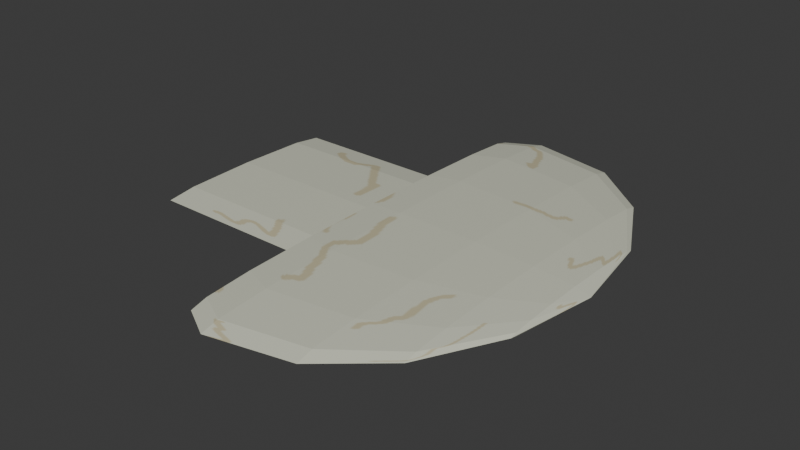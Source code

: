 # Source: PizzaMushrooms.blend  (saved by Blender 5.0.119; exported with 4.5.12 LTS)
import bpy
from mathutils import Matrix  # noqa: F401  (used for matrix-valued properties, if any)

bpy.ops.wm.read_factory_settings(use_empty=True)
scene = bpy.context.scene
scene.name = 'Scene'

# ---- collections
col_collection = bpy.data.collections.new('Collection'); scene.collection.children.link(col_collection)

# ---- images (referenced by path relative to the original .blend; pixels are not part of the script)
import os
ASSET_DIR = os.environ.get("B2B_ASSET_DIR", "")  # directory of the original .blend (textures are referenced by path, not embedded)
HERE = os.path.dirname(os.path.abspath(__file__))  # packed textures are extracted next to this script under _unpacked/

def load_image(name, relpath, width, height, colorspace="sRGB"):
    """Load a texture the original file referenced (path relative to the .blend, or extracted next to this script)."""
    p = next((c for c in (os.path.join(HERE, relpath), os.path.join(ASSET_DIR, relpath)) if relpath and os.path.exists(c)), "")
    if p:
        img = bpy.data.images.load(p, check_existing=True)
        img.name = name
    else:  # same state as the original file: an image datablock whose file is absent (Cycles renders it pink)
        img = bpy.data.images.new(name, width, height)
        img.source = "FILE"
        img.filepath = "//" + (relpath or name)
    img.colorspace_settings.name = colorspace
    return img
img_mushroom_texture = load_image('Mushroom_texture', '_unpacked/Mushroom_texture.026bc35c.png', 512, 512, 'sRGB')

# ---- materials (node trees are filled in below, after node groups)
mat_material_001 = bpy.data.materials.new('Material.001')

# ---- material node trees
mat_material_001.use_nodes = True; mat_material_001.node_tree.nodes.clear()
_N = mat_material_001.node_tree.nodes; _L = mat_material_001.node_tree.links
n0 = _N.new('ShaderNodeBsdfPrincipled'); n0.name = 'Principled BSDF'; n0.location = (-200, 100)
n1 = _N.new('ShaderNodeOutputMaterial'); n1.name = 'Material Output'; n1.location = (200, 100)
n2 = _N.new('ShaderNodeTexImage'); n2.name = 'Image Texture'; n2.location = (-490, 75)
n2.image = img_mushroom_texture
_L.new(n0.outputs[0], n1.inputs[0])
_L.new(n2.outputs[0], n0.inputs[0])
n1.is_active_output = True

# ---- world
world_world = bpy.data.worlds.new('World'); scene.world = world_world
world_world.use_nodes = True; world_world.node_tree.nodes.clear()
_N = world_world.node_tree.nodes; _L = world_world.node_tree.links
n0 = _N.new('ShaderNodeOutputWorld'); n0.name = 'World Output'; n0.location = (200, 100)
n1 = _N.new('ShaderNodeBackground'); n1.name = 'Background'; n1.location = (-200, 100)
n1.inputs[0].default_value = (0.05088, 0.05088, 0.05088, 1.0)
_L.new(n1.outputs[0], n0.inputs[0])
n0.is_active_output = True
world_world.color = (0.05088, 0.05088, 0.05088)
world_world.sun_shadow_jitter_overblur = 0.0

# ---- meshes
me_sphere = bpy.data.meshes.new('Sphere')
me_sphere.from_pydata([(1.125e-06, -0.0007973, 0.3474), (1.125e-06, 0.4611, 0.1264), (1.125e-06, 0.4992, -0.03833), (1.125e-06, 0.4611, -0.1027), (1.128e-06, 0.2901, -0.02978), (1.128e-06, -0.0007973, -0.02603), (0.07322, 0.176, 0.3193), (0.1353, 0.3258, 0.2426), (0.1768, 0.426, 0.1266), (0.1913, 0.4611, -0.03672), (0.1768, 0.426, -0.1002), (0.1353, 0.3258, -0.09985), (0.1113, 0.268, -0.0275), (0.1353, 0.1345, 0.319), (0.25, 0.2492, 0.2423), (0.3266, 0.3258, 0.127), (0.3536, 0.3528, -0.03476), (0.3266, 0.3258, -0.09716), (0.25, 0.2492, -0.09706), (0.2057, 0.2049, -0.02525), (0.1768, 0.07243, 0.3188), (0.3266, 0.1345, 0.242), (0.4268, 0.176, 0.1274), (0.4619, 0.1905, -0.03302), (0.4268, 0.176, -0.09455), (0.3266, 0.1345, -0.0948), (0.2688, 0.1105, -0.02358), (0.1913, -0.0007973, 0.3187), (0.3536, -0.0007973, 0.2418), (0.4619, -0.0007973, 0.1275), (0.5, -0.0007973, -0.03226), (0.4619, -0.0007973, -0.09347), (0.3536, -0.0007973, -0.09392), (0.2909, -0.0007973, -0.02296), (0.1768, -0.07402, 0.3187), (0.3266, -0.1361, 0.2418), (0.4268, -0.1776, 0.1275), (0.4619, -0.1921, -0.03226), (0.4268, -0.1776, -0.09347), (0.3266, -0.1361, -0.09392), (0.2688, -0.1121, -0.02296), (0.1353, -0.1361, 0.3187), (0.25, -0.2508, 0.2418), (0.3266, -0.3274, 0.1275), (0.3536, -0.3544, -0.03226), (0.3266, -0.3274, -0.09347), (0.25, -0.2508, -0.09392), (0.2057, -0.2065, -0.02296), (0.07322, -0.1776, 0.3187), (0.1353, -0.3274, 0.2418), (0.1768, -0.4276, 0.1275), (0.1913, -0.4627, -0.03226), (0.1768, -0.4276, -0.09347), (0.1353, -0.3274, -0.09392), (0.1113, -0.2696, -0.02296), (1.065e-06, -0.1921, 0.3187), (1.013e-06, -0.3544, 0.2418), (1.005e-06, -0.4627, 0.1275), (9.457e-07, -0.5008, -0.03226), (1.005e-06, -0.4627, -0.09347), (1.013e-06, -0.3544, -0.09392), (1.037e-06, -0.2917, -0.02296), (-0.07322, -0.1776, 0.3187), (-0.1353, -0.3274, 0.2418), (-0.1768, -0.4276, 0.1275), (-0.1913, -0.4627, -0.03226), (-0.1768, -0.4276, -0.09347), (-0.1353, -0.3274, -0.09392), (-0.1113, -0.2696, -0.02296), (-0.1353, -0.1361, 0.3187), (-0.25, -0.2508, 0.2418), (-0.3266, -0.3274, 0.1275), (-0.3536, -0.3544, -0.03226), (-0.3266, -0.3274, -0.09347), (-0.25, -0.2508, -0.09392), (-0.2057, -0.2065, -0.02296), (-0.1768, -0.07402, 0.3187), (-0.3266, -0.1361, 0.2418), (-0.4268, -0.1776, 0.1275), (-0.4619, -0.1921, -0.03226), (-0.4268, -0.1776, -0.09347), (-0.3266, -0.1361, -0.09392), (-0.2688, -0.1121, -0.02296), (-0.1913, -0.0007972, 0.3187), (-0.3536, -0.0007971, 0.2418), (-0.4619, -0.0007971, 0.1275), (-0.5, -0.000797, -0.03226), (-0.4619, -0.0007971, -0.09347), (-0.3536, -0.0007971, -0.09392), (-0.2909, -0.0007971, -0.02296), (-0.1768, 0.07243, 0.3188), (-0.3266, 0.1345, 0.242), (-0.4268, 0.176, 0.1274), (-0.4619, 0.1905, -0.03302), (-0.4268, 0.176, -0.09455), (-0.3266, 0.1345, -0.0948), (-0.2688, 0.1105, -0.02358), (-0.1353, 0.1345, 0.319), (-0.25, 0.2492, 0.2423), (-0.3266, 0.3258, 0.127), (-0.3536, 0.3528, -0.03476), (-0.3266, 0.3258, -0.09716), (-0.25, 0.2492, -0.09706), (-0.2057, 0.2049, -0.02525), (-0.07322, 0.176, 0.3193), (-0.1353, 0.3258, 0.2426), (-0.1768, 0.426, 0.1266), (-0.1913, 0.4611, -0.03672), (-0.1768, 0.426, -0.1002), (-0.1353, 0.3258, -0.09985), (-0.1113, 0.268, -0.0275), (1.244e-06, 0.1905, 0.3193), (1.348e-06, 0.3528, 0.2428), (1.348e-06, 0.3528, -0.1024), (1.125e-06, 0.21, -0.4122), (1.125e-06, 0.21, 0.02615), (0.1491, 0.1483, -0.4122), (0.1491, 0.1483, 0.02615), (0.2108, -0.0007973, -0.4122), (0.2108, -0.0007973, 0.02615), (0.1491, -0.1499, -0.4122), (0.1491, -0.1499, 0.02615), (1.125e-06, -0.2116, -0.4122), (1.125e-06, -0.2116, 0.02615), (-0.1491, -0.1499, -0.4122), (-0.1491, -0.1499, 0.02615), (-0.2108, -0.0007973, -0.4122), (-0.2108, -0.0007973, 0.02615), (-0.1491, 0.1483, -0.4122), (-0.1491, 0.1483, 0.02615)], [], [(3, 2, 9, 10), (1, 112, 7, 8), (111, 0, 6), (5, 4, 12), (113, 3, 10, 11), (2, 1, 8, 9), (112, 111, 6, 7), (4, 113, 11, 12), (5, 12, 19), (11, 10, 17, 18), (9, 8, 15, 16), (7, 6, 13, 14), (12, 11, 18, 19), (10, 9, 16, 17), (8, 7, 14, 15), (6, 0, 13), (14, 13, 20, 21), (19, 18, 25, 26), (17, 16, 23, 24), (15, 14, 21, 22), (13, 0, 20), (5, 19, 26), (18, 17, 24, 25), (16, 15, 22, 23), (26, 25, 32, 33), (24, 23, 30, 31), (22, 21, 28, 29), (20, 0, 27), (5, 26, 33), (25, 24, 31, 32), (23, 22, 29, 30), (21, 20, 27, 28), (27, 0, 34), (5, 33, 40), (32, 31, 38, 39), (30, 29, 36, 37), (28, 27, 34, 35), (33, 32, 39, 40), (31, 30, 37, 38), (29, 28, 35, 36), (39, 38, 45, 46), (37, 36, 43, 44), (35, 34, 41, 42), (40, 39, 46, 47), (38, 37, 44, 45), (36, 35, 42, 43), (34, 0, 41), (5, 40, 47), (47, 46, 53, 54), (45, 44, 51, 52), (43, 42, 49, 50), (41, 0, 48), (5, 47, 54), (46, 45, 52, 53), (44, 43, 50, 51), (42, 41, 48, 49), (52, 51, 58, 59), (50, 49, 56, 57), (48, 0, 55), (5, 54, 61), (53, 52, 59, 60), (51, 50, 57, 58), (49, 48, 55, 56), (54, 53, 60, 61), (5, 61, 68), (60, 59, 66, 67), (58, 57, 64, 65), (56, 55, 62, 63), (61, 60, 67, 68), (59, 58, 65, 66), (57, 56, 63, 64), (55, 0, 62), (65, 64, 71, 72), (63, 62, 69, 70), (68, 67, 74, 75), (66, 65, 72, 73), (64, 63, 70, 71), (62, 0, 69), (5, 68, 75), (67, 66, 73, 74), (75, 74, 81, 82), (73, 72, 79, 80), (71, 70, 77, 78), (69, 0, 76), (5, 75, 82), (74, 73, 80, 81), (72, 71, 78, 79), (70, 69, 76, 77), (78, 77, 84, 85), (76, 0, 83), (5, 82, 89), (81, 80, 87, 88), (79, 78, 85, 86), (77, 76, 83, 84), (82, 81, 88, 89), (80, 79, 86, 87), (5, 89, 96), (88, 87, 94, 95), (86, 85, 92, 93), (84, 83, 90, 91), (89, 88, 95, 96), (87, 86, 93, 94), (85, 84, 91, 92), (83, 0, 90), (91, 90, 97, 98), (96, 95, 102, 103), (94, 93, 100, 101), (92, 91, 98, 99), (90, 0, 97), (5, 96, 103), (95, 94, 101, 102), (93, 92, 99, 100), (103, 102, 109, 110), (101, 100, 107, 108), (99, 98, 105, 106), (97, 0, 104), (5, 103, 110), (102, 101, 108, 109), (100, 99, 106, 107), (98, 97, 104, 105), (104, 0, 111), (5, 110, 4), (109, 108, 3, 113), (107, 106, 1, 2), (105, 104, 111, 112), (110, 109, 113, 4), (108, 107, 2, 3), (106, 105, 112, 1), (114, 115, 117, 116), (116, 117, 119, 118), (118, 119, 121, 120), (120, 121, 123, 122), (122, 123, 125, 124), (124, 125, 127, 126), (117, 115, 129, 127, 125, 123, 121, 119), (126, 127, 129, 128), (128, 129, 115, 114), (114, 116, 118, 120, 122, 124, 126, 128)])
_uv = me_sphere.uv_layers.new(name='UVMap')
_uv.uv.foreach_set('vector', [0.303, 0.7325, 0.2681, 0.7397, 0.2658, 0.6421, 0.3002, 0.6424, 0.7321, 0.01792, 0.711, 0.0689, 0.6421, 0.05518, 0.642, 2.832e-09, 0.6794, 0.1452, 0.6421, 0.2353, 0.6421, 0.1378, 0.2311, 0.2307, 0.1487, 0.354, 0.1078, 0.3131, 0.1308, 0.3808, 0.1001, 0.4267, 0.03515, 0.3617, 0.08109, 0.3311, 0.2681, 0.7397, 0.1871, 0.7315, 0.1855, 0.6414, 0.2658, 0.6421, 0.711, 0.0689, 0.6794, 0.1452, 0.6421, 0.1378, 0.6421, 0.05518, 0.1487, 0.354, 0.1308, 0.3808, 0.08109, 0.3311, 0.1078, 0.3131, 0.2311, 0.2307, 0.1078, 0.3131, 0.08562, 0.2597, 0.08109, 0.3311, 0.03515, 0.3617, -3.064e-08, 0.2769, 0.05418, 0.2661, 0.2658, 0.6421, 0.1855, 0.6414, 0.1883, 0.5513, 0.268, 0.5446, 0.6421, 0.05518, 0.6421, 0.1378, 0.6048, 0.1452, 0.5731, 0.0689, 0.1078, 0.3131, 0.08109, 0.3311, 0.05418, 0.2661, 0.08562, 0.2597, 0.3002, 0.6424, 0.2658, 0.6421, 0.268, 0.5446, 0.3017, 0.5523, 0.642, 2.832e-09, 0.6421, 0.05518, 0.5731, 0.0689, 0.5519, 0.01792, 0.6421, 0.1378, 0.6421, 0.2353, 0.6048, 0.1452, 0.5731, 0.0689, 0.6048, 0.1452, 0.5731, 0.1664, 0.5146, 0.108, 0.08562, 0.2597, 0.05418, 0.2661, 0.05419, 0.1958, 0.08563, 0.2018, 0.3017, 0.5523, 0.268, 0.5446, 0.2746, 0.4619, 0.3073, 0.4758, 0.5519, 0.01792, 0.5731, 0.0689, 0.5146, 0.108, 0.4755, 0.06896, 0.6048, 0.1452, 0.6421, 0.2353, 0.5731, 0.1664, 0.2311, 0.2307, 0.08562, 0.2597, 0.08563, 0.2018, 0.05418, 0.2661, -3.064e-08, 0.2769, 4.942e-06, 0.185, 0.05419, 0.1958, 0.268, 0.5446, 0.1883, 0.5513, 0.195, 0.4749, 0.2746, 0.4619, 0.08563, 0.2018, 0.05419, 0.1958, 0.0811, 0.1308, 0.1078, 0.1483, 0.4719, 0.4293, 0.5008, 0.4156, 0.4927, 0.4983, 0.4646, 0.5057, 0.5837, 0.4293, 0.6474, 0.4683, 0.6413, 0.5268, 0.5759, 0.5057, 0.5731, 0.1664, 0.6421, 0.2353, 0.552, 0.198, 0.2311, 0.2307, 0.08563, 0.2018, 0.1078, 0.1483, 0.05419, 0.1958, 4.942e-06, 0.185, 0.03516, 0.1001, 0.0811, 0.1308, 0.5008, 0.4156, 0.5837, 0.4293, 0.5759, 0.5057, 0.4927, 0.4983, 0.5146, 0.108, 0.5731, 0.1664, 0.552, 0.198, 0.4756, 0.1664, 0.552, 0.198, 0.6421, 0.2353, 0.5446, 0.2353, 0.2311, 0.2307, 0.1078, 0.1483, 0.1487, 0.1074, 0.0811, 0.1308, 0.03516, 0.1001, 0.1001, 0.03515, 0.1308, 0.08109, 0.4927, 0.4983, 0.5759, 0.5057, 0.5732, 0.5958, 0.4897, 0.5958, 0.4756, 0.1664, 0.552, 0.198, 0.5446, 0.2353, 0.4619, 0.2354, 0.9418, 0.1843, 0.9052, 0.1979, 0.9047, 0.1296, 0.9414, 0.1281, 0.4646, 0.5057, 0.4927, 0.4983, 0.4897, 0.5958, 0.4619, 0.5958, 0.5759, 0.5057, 0.6413, 0.5268, 0.6392, 0.5958, 0.5732, 0.5958, 0.1308, 0.08109, 0.1001, 0.03515, 0.185, 9.874e-10, 0.1958, 0.05418, 0.4897, 0.5958, 0.5732, 0.5958, 0.576, 0.6859, 0.4927, 0.6933, 0.4619, 0.2354, 0.5446, 0.2353, 0.552, 0.2727, 0.4756, 0.3043, 0.9414, 0.1281, 0.9047, 0.1296, 0.9047, 0.06011, 0.9414, 0.07093, 0.4619, 0.5958, 0.4897, 0.5958, 0.4927, 0.6933, 0.4647, 0.6859, 0.5732, 0.5958, 0.6392, 0.5958, 0.6414, 0.6647, 0.576, 0.6859, 0.5446, 0.2353, 0.6421, 0.2353, 0.552, 0.2727, 0.2311, 0.2307, 0.1487, 0.1074, 0.2021, 0.08528, 0.9414, 0.07093, 0.9047, 0.06011, 0.9052, 6.015e-09, 0.9418, 0.02147, 0.4647, 0.6859, 0.4927, 0.6933, 0.5013, 0.776, 0.4726, 0.7623, 0.576, 0.6859, 0.6414, 0.6647, 0.6474, 0.7232, 0.5839, 0.7623, 0.552, 0.2727, 0.6421, 0.2353, 0.5731, 0.3043, 0.2311, 0.2307, 0.2021, 0.08528, 0.26, 0.08528, 0.1958, 0.05418, 0.185, 9.874e-10, 0.2769, 1.946e-06, 0.2661, 0.05419, 0.4927, 0.6933, 0.576, 0.6859, 0.5839, 0.7623, 0.5013, 0.776, 0.4756, 0.3043, 0.552, 0.2727, 0.5731, 0.3043, 0.5146, 0.3628, 0.1749, 0.8086, 0.1462, 0.8223, 0.1547, 0.7396, 0.1828, 0.7322, 0.06359, 0.8086, -1.132e-09, 0.7695, 0.006034, 0.711, 0.07147, 0.7322, 0.5731, 0.3043, 0.6421, 0.2353, 0.6048, 0.3254, 0.2311, 0.2307, 0.26, 0.08528, 0.3135, 0.1074, 0.2661, 0.05419, 0.2769, 1.946e-06, 0.3617, 0.03516, 0.331, 0.08109, 0.1462, 0.8223, 0.06359, 0.8086, 0.07147, 0.7322, 0.1547, 0.7396, 0.5146, 0.3628, 0.5731, 0.3043, 0.6048, 0.3254, 0.5731, 0.4019, 0.8596, 0.0226, 0.8982, 1.978e-08, 0.903, 0.05839, 0.8635, 0.07065, 0.2311, 0.2307, 0.3135, 0.1074, 0.3544, 0.1483, 0.331, 0.08109, 0.3617, 0.03516, 0.4267, 0.1001, 0.3808, 0.1308, 0.1547, 0.7396, 0.07147, 0.7322, 0.07424, 0.6421, 0.1577, 0.6421, 0.5731, 0.4019, 0.6048, 0.3254, 0.6421, 0.3329, 0.6421, 0.4156, 0.8635, 0.07065, 0.903, 0.05839, 0.9047, 0.1273, 0.8649, 0.1274, 0.1828, 0.7322, 0.1547, 0.7396, 0.1577, 0.6421, 0.1855, 0.6421, 0.07147, 0.7322, 0.006034, 0.711, 0.008152, 0.6421, 0.07424, 0.6421, 0.6048, 0.3254, 0.6421, 0.2353, 0.6421, 0.3329, 0.1577, 0.6421, 0.07424, 0.6421, 0.07147, 0.552, 0.1547, 0.5445, 0.6421, 0.4156, 0.6421, 0.3329, 0.6794, 0.3254, 0.711, 0.4019, 0.8649, 0.1274, 0.9047, 0.1273, 0.903, 0.1963, 0.8635, 0.1841, 0.1855, 0.6421, 0.1577, 0.6421, 0.1547, 0.5445, 0.1828, 0.552, 0.07424, 0.6421, 0.008152, 0.6421, 0.006034, 0.5731, 0.07147, 0.552, 0.6421, 0.3329, 0.6421, 0.2353, 0.6794, 0.3254, 0.2311, 0.2307, 0.3544, 0.1483, 0.3765, 0.2018, 0.3808, 0.1308, 0.4267, 0.1001, 0.4619, 0.185, 0.4077, 0.1958, 0.8635, 0.1841, 0.903, 0.1963, 0.8982, 0.2549, 0.8596, 0.2323, 0.1828, 0.552, 0.1547, 0.5445, 0.1462, 0.4619, 0.1749, 0.4756, 0.07147, 0.552, 0.006034, 0.5731, 1.051e-08, 0.5146, 0.06359, 0.4756, 0.6794, 0.3254, 0.6421, 0.2353, 0.711, 0.3043, 0.2311, 0.2307, 0.3765, 0.2018, 0.3765, 0.2597, 0.4077, 0.1958, 0.4619, 0.185, 0.4619, 0.2769, 0.4077, 0.2661, 0.1547, 0.5445, 0.07147, 0.552, 0.06359, 0.4756, 0.1462, 0.4619, 0.711, 0.4019, 0.6794, 0.3254, 0.711, 0.3043, 0.7695, 0.3628, 0.8085, 0.4019, 0.7695, 0.3628, 0.8086, 0.3044, 0.8596, 0.3256, 0.711, 0.3043, 0.6421, 0.2353, 0.7322, 0.2727, 0.2311, 0.2307, 0.3765, 0.2597, 0.3544, 0.3131, 0.4077, 0.2661, 0.4619, 0.2769, 0.4267, 0.3617, 0.3808, 0.331, 0.6787, 0.4156, 0.7601, 0.4291, 0.7617, 0.5032, 0.6805, 0.4958, 0.7695, 0.3628, 0.711, 0.3043, 0.7322, 0.2727, 0.8086, 0.3044, 0.3765, 0.2597, 0.4077, 0.2661, 0.3808, 0.331, 0.3544, 0.3131, 0.6474, 0.4302, 0.6787, 0.4156, 0.6805, 0.4958, 0.6491, 0.5043, 0.2311, 0.2307, 0.3544, 0.3131, 0.3135, 0.354, 0.3808, 0.331, 0.4267, 0.3617, 0.3617, 0.4267, 0.331, 0.3808, 0.6805, 0.4958, 0.7617, 0.5032, 0.7628, 0.5924, 0.6814, 0.5924, 0.8086, 0.3044, 0.7322, 0.2727, 0.7396, 0.2353, 0.8223, 0.2354, 0.3544, 0.3131, 0.3808, 0.331, 0.331, 0.3808, 0.3135, 0.354, 0.6491, 0.5043, 0.6805, 0.4958, 0.6814, 0.5924, 0.6497, 0.5935, 0.7617, 0.5032, 0.8193, 0.526, 0.8203, 0.5943, 0.7628, 0.5924, 0.7322, 0.2727, 0.6421, 0.2353, 0.7396, 0.2353, 0.8223, 0.2354, 0.7396, 0.2353, 0.7322, 0.198, 0.8086, 0.1664, 0.3135, 0.354, 0.331, 0.3808, 0.2661, 0.4077, 0.26, 0.3762, 0.6497, 0.5935, 0.6814, 0.5924, 0.6812, 0.6907, 0.649, 0.6843, 0.7628, 0.5924, 0.8203, 0.5943, 0.821, 0.6638, 0.7632, 0.6832, 0.7396, 0.2353, 0.6421, 0.2353, 0.7322, 0.198, 0.2311, 0.2307, 0.3135, 0.354, 0.26, 0.3762, 0.331, 0.3808, 0.3617, 0.4267, 0.2769, 0.4619, 0.2661, 0.4077, 0.6814, 0.5924, 0.7628, 0.5924, 0.7632, 0.6832, 0.6812, 0.6907, 0.26, 0.3762, 0.2661, 0.4077, 0.1958, 0.4077, 0.2021, 0.3762, 0.649, 0.6843, 0.6812, 0.6907, 0.6801, 0.7757, 0.6474, 0.7629, 0.8596, 0.1453, 0.8086, 0.1664, 0.7695, 0.108, 0.8085, 0.06896, 0.7322, 0.198, 0.6421, 0.2353, 0.711, 0.1664, 0.2311, 0.2307, 0.26, 0.3762, 0.2021, 0.3762, 0.2661, 0.4077, 0.2769, 0.4619, 0.185, 0.4619, 0.1958, 0.4077, 0.6812, 0.6907, 0.7632, 0.6832, 0.763, 0.7618, 0.6801, 0.7757, 0.8086, 0.1664, 0.7322, 0.198, 0.711, 0.1664, 0.7695, 0.108, 0.711, 0.1664, 0.6421, 0.2353, 0.6794, 0.1452, 0.2311, 0.2307, 0.2021, 0.3762, 0.1487, 0.354, 0.1958, 0.4077, 0.185, 0.4619, 0.1001, 0.4267, 0.1308, 0.3808, 0.2734, 0.8223, 0.1926, 0.8078, 0.1871, 0.7315, 0.2681, 0.7397, 0.7695, 0.108, 0.711, 0.1664, 0.6794, 0.1452, 0.711, 0.0689, 0.2021, 0.3762, 0.1958, 0.4077, 0.1308, 0.3808, 0.1487, 0.354, 0.3073, 0.8088, 0.2734, 0.8223, 0.2681, 0.7397, 0.303, 0.7325, 0.8085, 0.06896, 0.7695, 0.108, 0.711, 0.0689, 0.7321, 0.01792, 0.821, 0.6374, 0.821, 0.4156, 0.9032, 0.4156, 0.9032, 0.6373, 0.9032, 0.6373, 0.9032, 0.4156, 0.9615, 0.4227, 0.9615, 0.6445, 0.3073, 0.9213, 0.3073, 0.7006, 0.3895, 0.7006, 0.3895, 0.9213, 0.3895, 0.9213, 0.3895, 0.7006, 0.4477, 0.6916, 0.4477, 0.9123, 0.3073, 0.6916, 0.3073, 0.4708, 0.3895, 0.4708, 0.3895, 0.6916, 0.3895, 0.6916, 0.3895, 0.4708, 0.4477, 0.4619, 0.4477, 0.6826, 0.6474, 0.9161, 0.6474, 0.8338, 0.7056, 0.7757, 0.7878, 0.7757, 0.846, 0.8338, 0.846, 0.9161, 0.7878, 0.9742, 0.7056, 0.9742, 0.846, 0.9991, 0.846, 0.7757, 0.9282, 0.7757, 0.9282, 0.9991, 0.9282, 0.9991, 0.9282, 0.7757, 0.9888, 0.7766, 0.9888, 1.0, 0.4489, 0.9164, 0.4489, 0.8342, 0.507, 0.776, 0.5893, 0.776, 0.6474, 0.8342, 0.6474, 0.9164, 0.5893, 0.9746, 0.507, 0.9746])
me_sphere.materials.append(mat_material_001)
me_sphere.update()

# ---- objects
ob_mushroom = bpy.data.objects.new('Mushroom', me_sphere)

# ---- transforms, parenting, visibility, modifiers, constraints
ob_mushroom.location = (0.0, 0.0, 2.307e-08)
ob_mushroom.rotation_euler = (0.0, 1.571, 0.0)
ob_mushroom.scale = (0.01848, 0.3473, 0.3858)

# ---- collection membership
col_collection.objects.link(ob_mushroom)

# ---- scene / render settings (as saved in the file)
scene.frame_start = 1; scene.frame_end = 250; scene.frame_set(68)
scene.render.engine = 'BLENDER_EEVEE_NEXT'
scene.render.bake_bias = 0.0
scene.render.bake_samples = 0
scene.cycles.sampling_pattern = 'TABULATED_SOBOL'
scene.eevee.use_volume_custom_range = False
bpy.context.view_layer.update()

# ---- added for rendering (the .blend has no active camera and no usable light): camera, sun
cam_auto = bpy.data.cameras.new('AutoCamera')
cam_auto.lens = 50.0
cam_auto.sensor_width = 36.0
cam_auto.clip_end = 1000.0
ob_auto_camera = bpy.data.objects.new('AutoCamera', cam_auto)
scene.collection.objects.link(ob_auto_camera)
ob_auto_camera.location = (0.408303, -0.505245, 0.336645)
ob_auto_camera.rotation_euler = (1.09748, -7.21219e-08, 0.694738)
scene.camera = ob_auto_camera
light_auto_sun = bpy.data.lights.new('AutoSun', 'SUN')
light_auto_sun.energy = 3.0
light_auto_sun.angle = 0.0523599
ob_auto_sun = bpy.data.objects.new('AutoSun', light_auto_sun)
scene.collection.objects.link(ob_auto_sun)
ob_auto_sun.rotation_euler = (0.872665, 0.174533, 0.523599)
bpy.context.view_layer.update()
